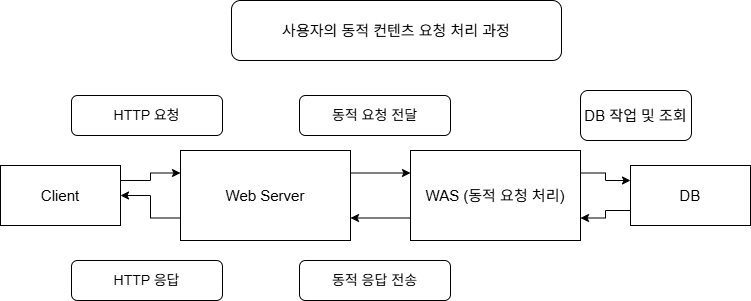

The diagram above was exported from draw.io. Its source (the exported page's mxGraphModel, read from the mxfile embedded in the PNG):
<mxGraphModel dx="1050" dy="530" grid="1" gridSize="10" guides="1" tooltips="1" connect="1" arrows="1" fold="1" page="1" pageScale="1" pageWidth="827" pageHeight="1169" background="#ffffff" math="0" shadow="0">
  <root>
    <mxCell id="0" />
    <mxCell id="1" parent="0" />
    <mxCell id="vU_0YK4i1g6YAkJFzqop-5" style="edgeStyle=orthogonalEdgeStyle;rounded=0;orthogonalLoop=1;jettySize=auto;html=1;exitX=1;exitY=0.25;exitDx=0;exitDy=0;entryX=0;entryY=0.25;entryDx=0;entryDy=0;" parent="1" source="vU_0YK4i1g6YAkJFzqop-1" target="vU_0YK4i1g6YAkJFzqop-2" edge="1">
      <mxGeometry relative="1" as="geometry" />
    </mxCell>
    <mxCell id="vU_0YK4i1g6YAkJFzqop-1" value="&lt;font style=&quot;font-size: 15px;&quot;&gt;Client&lt;/font&gt;" style="rounded=0;whiteSpace=wrap;html=1;" parent="1" vertex="1">
      <mxGeometry x="39" y="195" width="120" height="60" as="geometry" />
    </mxCell>
    <mxCell id="vU_0YK4i1g6YAkJFzqop-6" style="edgeStyle=orthogonalEdgeStyle;rounded=0;orthogonalLoop=1;jettySize=auto;html=1;exitX=1;exitY=0.25;exitDx=0;exitDy=0;entryX=0;entryY=0.25;entryDx=0;entryDy=0;" parent="1" source="vU_0YK4i1g6YAkJFzqop-2" target="vU_0YK4i1g6YAkJFzqop-3" edge="1">
      <mxGeometry relative="1" as="geometry" />
    </mxCell>
    <mxCell id="vU_0YK4i1g6YAkJFzqop-10" style="edgeStyle=orthogonalEdgeStyle;rounded=0;orthogonalLoop=1;jettySize=auto;html=1;exitX=0;exitY=0.75;exitDx=0;exitDy=0;" parent="1" source="vU_0YK4i1g6YAkJFzqop-2" target="vU_0YK4i1g6YAkJFzqop-1" edge="1">
      <mxGeometry relative="1" as="geometry" />
    </mxCell>
    <mxCell id="vU_0YK4i1g6YAkJFzqop-2" value="&lt;font style=&quot;font-size: 15px;&quot;&gt;Web Server&lt;/font&gt;" style="rounded=0;whiteSpace=wrap;html=1;" parent="1" vertex="1">
      <mxGeometry x="219" y="180" width="170" height="90" as="geometry" />
    </mxCell>
    <mxCell id="vU_0YK4i1g6YAkJFzqop-7" style="edgeStyle=orthogonalEdgeStyle;rounded=0;orthogonalLoop=1;jettySize=auto;html=1;exitX=1;exitY=0.25;exitDx=0;exitDy=0;entryX=0;entryY=0.25;entryDx=0;entryDy=0;" parent="1" source="vU_0YK4i1g6YAkJFzqop-3" target="vU_0YK4i1g6YAkJFzqop-4" edge="1">
      <mxGeometry relative="1" as="geometry" />
    </mxCell>
    <mxCell id="vU_0YK4i1g6YAkJFzqop-9" style="edgeStyle=orthogonalEdgeStyle;rounded=0;orthogonalLoop=1;jettySize=auto;html=1;exitX=0;exitY=0.75;exitDx=0;exitDy=0;entryX=1;entryY=0.75;entryDx=0;entryDy=0;" parent="1" source="vU_0YK4i1g6YAkJFzqop-3" target="vU_0YK4i1g6YAkJFzqop-2" edge="1">
      <mxGeometry relative="1" as="geometry" />
    </mxCell>
    <mxCell id="vU_0YK4i1g6YAkJFzqop-3" value="&lt;span style=&quot;font-size: 15px;&quot;&gt;WAS (동적 요청 처리)&lt;/span&gt;" style="rounded=0;whiteSpace=wrap;html=1;" parent="1" vertex="1">
      <mxGeometry x="449" y="180" width="170" height="90" as="geometry" />
    </mxCell>
    <mxCell id="vU_0YK4i1g6YAkJFzqop-8" style="edgeStyle=orthogonalEdgeStyle;rounded=0;orthogonalLoop=1;jettySize=auto;html=1;exitX=0;exitY=0.75;exitDx=0;exitDy=0;entryX=1;entryY=0.75;entryDx=0;entryDy=0;" parent="1" source="vU_0YK4i1g6YAkJFzqop-4" target="vU_0YK4i1g6YAkJFzqop-3" edge="1">
      <mxGeometry relative="1" as="geometry" />
    </mxCell>
    <mxCell id="vU_0YK4i1g6YAkJFzqop-4" value="&lt;font style=&quot;font-size: 15px;&quot;&gt;DB&lt;/font&gt;" style="rounded=0;whiteSpace=wrap;html=1;" parent="1" vertex="1">
      <mxGeometry x="669" y="195" width="120" height="60" as="geometry" />
    </mxCell>
    <mxCell id="vU_0YK4i1g6YAkJFzqop-12" value="&lt;font style=&quot;font-size: 15px;&quot;&gt;사용자의 동적 컨텐츠 요청 처리 과정&lt;/font&gt;" style="rounded=1;whiteSpace=wrap;html=1;" parent="1" vertex="1">
      <mxGeometry x="270" y="30" width="330" height="60" as="geometry" />
    </mxCell>
    <mxCell id="vU_0YK4i1g6YAkJFzqop-13" value="&lt;font style=&quot;font-size: 15px;&quot;&gt;DB 작업 및 조회&lt;/font&gt;" style="rounded=1;whiteSpace=wrap;html=1;" parent="1" vertex="1">
      <mxGeometry x="619" y="120" width="111" height="50" as="geometry" />
    </mxCell>
    <mxCell id="vU_0YK4i1g6YAkJFzqop-14" value="&lt;font style=&quot;font-size: 14px;&quot;&gt;동적 요청 전달&lt;/font&gt;" style="rounded=1;whiteSpace=wrap;html=1;" parent="1" vertex="1">
      <mxGeometry x="338" y="125" width="151" height="40" as="geometry" />
    </mxCell>
    <mxCell id="vU_0YK4i1g6YAkJFzqop-15" value="&lt;font style=&quot;font-size: 14px;&quot;&gt;동적 응답 전송&lt;/font&gt;" style="rounded=1;whiteSpace=wrap;html=1;" parent="1" vertex="1">
      <mxGeometry x="338" y="290" width="151" height="40" as="geometry" />
    </mxCell>
    <mxCell id="vU_0YK4i1g6YAkJFzqop-16" value="&lt;span style=&quot;font-size: 14px;&quot;&gt;HTTP 요청&lt;/span&gt;" style="rounded=1;whiteSpace=wrap;html=1;" parent="1" vertex="1">
      <mxGeometry x="110" y="125" width="151" height="40" as="geometry" />
    </mxCell>
    <mxCell id="vU_0YK4i1g6YAkJFzqop-18" value="&lt;span style=&quot;font-size: 14px;&quot;&gt;HTTP 응답&lt;/span&gt;" style="rounded=1;whiteSpace=wrap;html=1;" parent="1" vertex="1">
      <mxGeometry x="110" y="290" width="151" height="40" as="geometry" />
    </mxCell>
  </root>
</mxGraphModel>